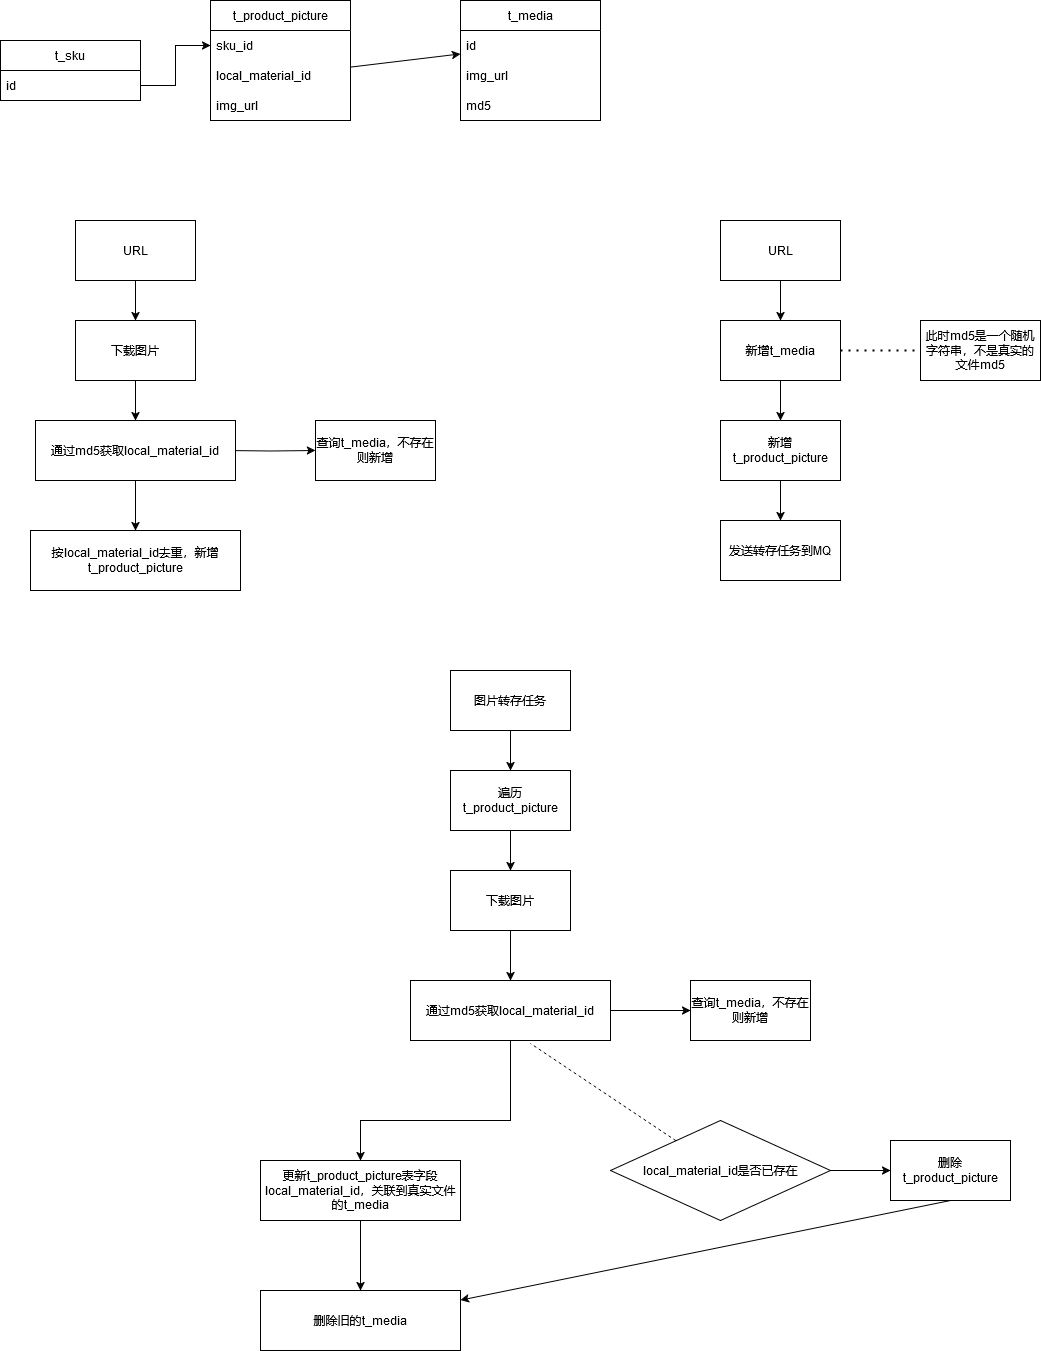

The diagram above was exported from draw.io. Its source (the exported page's mxGraphModel, read from the mxfile embedded in the PNG):
<mxGraphModel dx="1674" dy="746" grid="1" gridSize="10" guides="1" tooltips="1" connect="1" arrows="1" fold="1" page="1" pageScale="1" pageWidth="1200" pageHeight="1920" math="0" shadow="0">
  <root>
    <mxCell id="0" />
    <mxCell id="1" parent="0" />
    <mxCell id="3qWWuUOS5sZog9-SKTOg-3" value="t_product_picture" style="swimlane;fontStyle=0;childLayout=stackLayout;horizontal=1;startSize=30;horizontalStack=0;resizeParent=1;resizeParentMax=0;resizeLast=0;collapsible=1;marginBottom=0;whiteSpace=wrap;html=1;" parent="1" vertex="1">
      <mxGeometry x="230" y="50" width="140" height="120" as="geometry" />
    </mxCell>
    <mxCell id="3qWWuUOS5sZog9-SKTOg-4" value="&lt;span class=&quot;&quot;&gt;sku_id&lt;/span&gt;" style="text;strokeColor=none;fillColor=none;align=left;verticalAlign=middle;spacingLeft=4;spacingRight=4;overflow=hidden;points=[[0,0.5],[1,0.5]];portConstraint=eastwest;rotatable=0;whiteSpace=wrap;html=1;" parent="3qWWuUOS5sZog9-SKTOg-3" vertex="1">
      <mxGeometry y="30" width="140" height="30" as="geometry" />
    </mxCell>
    <mxCell id="3qWWuUOS5sZog9-SKTOg-5" value="&lt;span class=&quot;&quot;&gt;local_material_id&lt;/span&gt; " style="text;strokeColor=none;fillColor=none;align=left;verticalAlign=middle;spacingLeft=4;spacingRight=4;overflow=hidden;points=[[0,0.5],[1,0.5]];portConstraint=eastwest;rotatable=0;whiteSpace=wrap;html=1;" parent="3qWWuUOS5sZog9-SKTOg-3" vertex="1">
      <mxGeometry y="60" width="140" height="30" as="geometry" />
    </mxCell>
    <mxCell id="3qWWuUOS5sZog9-SKTOg-6" value="&lt;span class=&quot;&quot;&gt;img_url&lt;/span&gt; " style="text;strokeColor=none;fillColor=none;align=left;verticalAlign=middle;spacingLeft=4;spacingRight=4;overflow=hidden;points=[[0,0.5],[1,0.5]];portConstraint=eastwest;rotatable=0;whiteSpace=wrap;html=1;" parent="3qWWuUOS5sZog9-SKTOg-3" vertex="1">
      <mxGeometry y="90" width="140" height="30" as="geometry" />
    </mxCell>
    <mxCell id="3qWWuUOS5sZog9-SKTOg-7" value="t_media" style="swimlane;fontStyle=0;childLayout=stackLayout;horizontal=1;startSize=30;horizontalStack=0;resizeParent=1;resizeParentMax=0;resizeLast=0;collapsible=1;marginBottom=0;whiteSpace=wrap;html=1;" parent="1" vertex="1">
      <mxGeometry x="480" y="50" width="140" height="120" as="geometry" />
    </mxCell>
    <mxCell id="3qWWuUOS5sZog9-SKTOg-8" value="id" style="text;strokeColor=none;fillColor=none;align=left;verticalAlign=middle;spacingLeft=4;spacingRight=4;overflow=hidden;points=[[0,0.5],[1,0.5]];portConstraint=eastwest;rotatable=0;whiteSpace=wrap;html=1;" parent="3qWWuUOS5sZog9-SKTOg-7" vertex="1">
      <mxGeometry y="30" width="140" height="30" as="geometry" />
    </mxCell>
    <mxCell id="3qWWuUOS5sZog9-SKTOg-9" value="&lt;span class=&quot;&quot;&gt;img_url&lt;/span&gt; " style="text;strokeColor=none;fillColor=none;align=left;verticalAlign=middle;spacingLeft=4;spacingRight=4;overflow=hidden;points=[[0,0.5],[1,0.5]];portConstraint=eastwest;rotatable=0;whiteSpace=wrap;html=1;" parent="3qWWuUOS5sZog9-SKTOg-7" vertex="1">
      <mxGeometry y="60" width="140" height="30" as="geometry" />
    </mxCell>
    <mxCell id="3qWWuUOS5sZog9-SKTOg-10" value="md5" style="text;strokeColor=none;fillColor=none;align=left;verticalAlign=middle;spacingLeft=4;spacingRight=4;overflow=hidden;points=[[0,0.5],[1,0.5]];portConstraint=eastwest;rotatable=0;whiteSpace=wrap;html=1;" parent="3qWWuUOS5sZog9-SKTOg-7" vertex="1">
      <mxGeometry y="90" width="140" height="30" as="geometry" />
    </mxCell>
    <mxCell id="3qWWuUOS5sZog9-SKTOg-11" value="" style="endArrow=classic;html=1;rounded=0;" parent="1" source="3qWWuUOS5sZog9-SKTOg-5" target="3qWWuUOS5sZog9-SKTOg-8" edge="1">
      <mxGeometry width="50" height="50" relative="1" as="geometry">
        <mxPoint x="570" y="440" as="sourcePoint" />
        <mxPoint x="620" y="390" as="targetPoint" />
      </mxGeometry>
    </mxCell>
    <mxCell id="3qWWuUOS5sZog9-SKTOg-22" style="edgeStyle=orthogonalEdgeStyle;rounded=0;orthogonalLoop=1;jettySize=auto;html=1;exitX=0.5;exitY=1;exitDx=0;exitDy=0;entryX=0.5;entryY=0;entryDx=0;entryDy=0;" parent="1" source="3qWWuUOS5sZog9-SKTOg-12" target="3qWWuUOS5sZog9-SKTOg-14" edge="1">
      <mxGeometry relative="1" as="geometry" />
    </mxCell>
    <mxCell id="3qWWuUOS5sZog9-SKTOg-12" value="下载图片" style="rounded=0;whiteSpace=wrap;html=1;" parent="1" vertex="1">
      <mxGeometry x="95" y="370" width="120" height="60" as="geometry" />
    </mxCell>
    <mxCell id="3qWWuUOS5sZog9-SKTOg-18" value="" style="edgeStyle=orthogonalEdgeStyle;rounded=0;orthogonalLoop=1;jettySize=auto;html=1;" parent="1" target="3qWWuUOS5sZog9-SKTOg-17" edge="1">
      <mxGeometry relative="1" as="geometry">
        <mxPoint x="245" y="500" as="sourcePoint" />
      </mxGeometry>
    </mxCell>
    <mxCell id="3qWWuUOS5sZog9-SKTOg-23" style="edgeStyle=orthogonalEdgeStyle;rounded=0;orthogonalLoop=1;jettySize=auto;html=1;exitX=0.5;exitY=1;exitDx=0;exitDy=0;" parent="1" source="3qWWuUOS5sZog9-SKTOg-14" target="3qWWuUOS5sZog9-SKTOg-21" edge="1">
      <mxGeometry relative="1" as="geometry" />
    </mxCell>
    <mxCell id="3qWWuUOS5sZog9-SKTOg-14" value="通过md5获取&lt;span class=&quot;&quot;&gt;local_material_id&lt;/span&gt; " style="rounded=0;whiteSpace=wrap;html=1;" parent="1" vertex="1">
      <mxGeometry x="55" y="470" width="200" height="60" as="geometry" />
    </mxCell>
    <mxCell id="3qWWuUOS5sZog9-SKTOg-17" value="查询t_media，不存在则新增" style="whiteSpace=wrap;html=1;rounded=0;" parent="1" vertex="1">
      <mxGeometry x="335" y="470" width="120" height="60" as="geometry" />
    </mxCell>
    <mxCell id="3qWWuUOS5sZog9-SKTOg-21" value="按&lt;span class=&quot;&quot;&gt;local_material_id去重&lt;/span&gt;，新增t_product_picture" style="rounded=0;whiteSpace=wrap;html=1;" parent="1" vertex="1">
      <mxGeometry x="50" y="580" width="210" height="60" as="geometry" />
    </mxCell>
    <mxCell id="3qWWuUOS5sZog9-SKTOg-26" style="edgeStyle=orthogonalEdgeStyle;rounded=0;orthogonalLoop=1;jettySize=auto;html=1;exitX=0.5;exitY=1;exitDx=0;exitDy=0;entryX=0.5;entryY=0;entryDx=0;entryDy=0;" parent="1" source="3qWWuUOS5sZog9-SKTOg-25" target="3qWWuUOS5sZog9-SKTOg-12" edge="1">
      <mxGeometry relative="1" as="geometry" />
    </mxCell>
    <mxCell id="3qWWuUOS5sZog9-SKTOg-25" value="URL" style="rounded=0;whiteSpace=wrap;html=1;" parent="1" vertex="1">
      <mxGeometry x="95" y="270" width="120" height="60" as="geometry" />
    </mxCell>
    <mxCell id="3qWWuUOS5sZog9-SKTOg-29" value="" style="edgeStyle=orthogonalEdgeStyle;rounded=0;orthogonalLoop=1;jettySize=auto;html=1;" parent="1" source="3qWWuUOS5sZog9-SKTOg-27" target="3qWWuUOS5sZog9-SKTOg-28" edge="1">
      <mxGeometry relative="1" as="geometry" />
    </mxCell>
    <mxCell id="3qWWuUOS5sZog9-SKTOg-27" value="URL" style="rounded=0;whiteSpace=wrap;html=1;" parent="1" vertex="1">
      <mxGeometry x="740" y="270" width="120" height="60" as="geometry" />
    </mxCell>
    <mxCell id="3qWWuUOS5sZog9-SKTOg-31" value="" style="edgeStyle=orthogonalEdgeStyle;rounded=0;orthogonalLoop=1;jettySize=auto;html=1;" parent="1" source="3qWWuUOS5sZog9-SKTOg-28" target="3qWWuUOS5sZog9-SKTOg-30" edge="1">
      <mxGeometry relative="1" as="geometry" />
    </mxCell>
    <mxCell id="3qWWuUOS5sZog9-SKTOg-28" value="新增t_media" style="rounded=0;whiteSpace=wrap;html=1;" parent="1" vertex="1">
      <mxGeometry x="740" y="370" width="120" height="60" as="geometry" />
    </mxCell>
    <mxCell id="3qWWuUOS5sZog9-SKTOg-33" style="edgeStyle=orthogonalEdgeStyle;rounded=0;orthogonalLoop=1;jettySize=auto;html=1;exitX=0.5;exitY=1;exitDx=0;exitDy=0;entryX=0.5;entryY=0;entryDx=0;entryDy=0;" parent="1" source="3qWWuUOS5sZog9-SKTOg-30" target="3qWWuUOS5sZog9-SKTOg-32" edge="1">
      <mxGeometry relative="1" as="geometry" />
    </mxCell>
    <mxCell id="3qWWuUOS5sZog9-SKTOg-30" value="新增t_product_picture" style="rounded=0;whiteSpace=wrap;html=1;" parent="1" vertex="1">
      <mxGeometry x="740" y="470" width="120" height="60" as="geometry" />
    </mxCell>
    <mxCell id="3qWWuUOS5sZog9-SKTOg-32" value="发送转存任务到MQ" style="rounded=0;whiteSpace=wrap;html=1;" parent="1" vertex="1">
      <mxGeometry x="740" y="570" width="120" height="60" as="geometry" />
    </mxCell>
    <mxCell id="3qWWuUOS5sZog9-SKTOg-36" value="" style="edgeStyle=orthogonalEdgeStyle;rounded=0;orthogonalLoop=1;jettySize=auto;html=1;" parent="1" source="3qWWuUOS5sZog9-SKTOg-34" target="3qWWuUOS5sZog9-SKTOg-35" edge="1">
      <mxGeometry relative="1" as="geometry" />
    </mxCell>
    <mxCell id="3qWWuUOS5sZog9-SKTOg-34" value="图片转存任务" style="rounded=0;whiteSpace=wrap;html=1;" parent="1" vertex="1">
      <mxGeometry x="470" y="720" width="120" height="60" as="geometry" />
    </mxCell>
    <mxCell id="3qWWuUOS5sZog9-SKTOg-38" value="" style="edgeStyle=orthogonalEdgeStyle;rounded=0;orthogonalLoop=1;jettySize=auto;html=1;" parent="1" source="3qWWuUOS5sZog9-SKTOg-35" target="3qWWuUOS5sZog9-SKTOg-37" edge="1">
      <mxGeometry relative="1" as="geometry" />
    </mxCell>
    <mxCell id="3qWWuUOS5sZog9-SKTOg-35" value="遍历t_product_picture" style="rounded=0;whiteSpace=wrap;html=1;" parent="1" vertex="1">
      <mxGeometry x="470" y="820" width="120" height="60" as="geometry" />
    </mxCell>
    <mxCell id="3qWWuUOS5sZog9-SKTOg-42" style="edgeStyle=orthogonalEdgeStyle;rounded=0;orthogonalLoop=1;jettySize=auto;html=1;exitX=0.5;exitY=1;exitDx=0;exitDy=0;" parent="1" source="3qWWuUOS5sZog9-SKTOg-37" target="3qWWuUOS5sZog9-SKTOg-41" edge="1">
      <mxGeometry relative="1" as="geometry" />
    </mxCell>
    <mxCell id="3qWWuUOS5sZog9-SKTOg-37" value="下载图片" style="rounded=0;whiteSpace=wrap;html=1;" parent="1" vertex="1">
      <mxGeometry x="470" y="920" width="120" height="60" as="geometry" />
    </mxCell>
    <mxCell id="3qWWuUOS5sZog9-SKTOg-44" style="edgeStyle=orthogonalEdgeStyle;rounded=0;orthogonalLoop=1;jettySize=auto;html=1;exitX=1;exitY=0.5;exitDx=0;exitDy=0;entryX=0;entryY=0.5;entryDx=0;entryDy=0;" parent="1" source="3qWWuUOS5sZog9-SKTOg-41" target="3qWWuUOS5sZog9-SKTOg-43" edge="1">
      <mxGeometry relative="1" as="geometry" />
    </mxCell>
    <mxCell id="3qWWuUOS5sZog9-SKTOg-47" value="" style="edgeStyle=orthogonalEdgeStyle;rounded=0;orthogonalLoop=1;jettySize=auto;html=1;" parent="1" source="3qWWuUOS5sZog9-SKTOg-41" target="3qWWuUOS5sZog9-SKTOg-46" edge="1">
      <mxGeometry relative="1" as="geometry">
        <Array as="points">
          <mxPoint x="530" y="1170" />
          <mxPoint x="380" y="1170" />
        </Array>
      </mxGeometry>
    </mxCell>
    <mxCell id="3qWWuUOS5sZog9-SKTOg-41" value="通过md5获取&lt;span class=&quot;&quot;&gt;local_material_id&lt;/span&gt; " style="rounded=0;whiteSpace=wrap;html=1;" parent="1" vertex="1">
      <mxGeometry x="430" y="1030" width="200" height="60" as="geometry" />
    </mxCell>
    <mxCell id="3qWWuUOS5sZog9-SKTOg-43" value="查询t_media，不存在则新增" style="whiteSpace=wrap;html=1;rounded=0;" parent="1" vertex="1">
      <mxGeometry x="710" y="1030" width="120" height="60" as="geometry" />
    </mxCell>
    <mxCell id="3qWWuUOS5sZog9-SKTOg-52" value="" style="edgeStyle=orthogonalEdgeStyle;rounded=0;orthogonalLoop=1;jettySize=auto;html=1;" parent="1" source="3qWWuUOS5sZog9-SKTOg-46" target="3qWWuUOS5sZog9-SKTOg-51" edge="1">
      <mxGeometry relative="1" as="geometry" />
    </mxCell>
    <mxCell id="3qWWuUOS5sZog9-SKTOg-46" value="更新t_product_picture表字段&lt;span class=&quot;&quot;&gt;local_material_id&lt;/span&gt;，关联到真实文件的t_media" style="rounded=0;whiteSpace=wrap;html=1;" parent="1" vertex="1">
      <mxGeometry x="280" y="1210" width="200" height="60" as="geometry" />
    </mxCell>
    <mxCell id="3qWWuUOS5sZog9-SKTOg-48" value="此时md5是一个随机字符串，不是真实的文件md5" style="rounded=0;whiteSpace=wrap;html=1;" parent="1" vertex="1">
      <mxGeometry x="940" y="370" width="120" height="60" as="geometry" />
    </mxCell>
    <mxCell id="3qWWuUOS5sZog9-SKTOg-50" value="" style="endArrow=none;dashed=1;html=1;dashPattern=1 3;strokeWidth=2;rounded=0;exitX=1;exitY=0.5;exitDx=0;exitDy=0;" parent="1" source="3qWWuUOS5sZog9-SKTOg-28" target="3qWWuUOS5sZog9-SKTOg-48" edge="1">
      <mxGeometry width="50" height="50" relative="1" as="geometry">
        <mxPoint x="990" y="560" as="sourcePoint" />
        <mxPoint x="1040" y="510" as="targetPoint" />
      </mxGeometry>
    </mxCell>
    <mxCell id="3qWWuUOS5sZog9-SKTOg-51" value="删除旧的t_media" style="rounded=0;whiteSpace=wrap;html=1;" parent="1" vertex="1">
      <mxGeometry x="280" y="1340" width="200" height="60" as="geometry" />
    </mxCell>
    <mxCell id="3qWWuUOS5sZog9-SKTOg-55" value="" style="edgeStyle=orthogonalEdgeStyle;rounded=0;orthogonalLoop=1;jettySize=auto;html=1;" parent="1" source="3qWWuUOS5sZog9-SKTOg-53" target="3qWWuUOS5sZog9-SKTOg-54" edge="1">
      <mxGeometry relative="1" as="geometry" />
    </mxCell>
    <mxCell id="3qWWuUOS5sZog9-SKTOg-53" value="&lt;span class=&quot;&quot;&gt;local_material_id是否已存在&lt;/span&gt;" style="rhombus;whiteSpace=wrap;html=1;" parent="1" vertex="1">
      <mxGeometry x="630" y="1170" width="220" height="100" as="geometry" />
    </mxCell>
    <mxCell id="3qWWuUOS5sZog9-SKTOg-54" value="删除t_product_picture" style="whiteSpace=wrap;html=1;" parent="1" vertex="1">
      <mxGeometry x="910" y="1190" width="120" height="60" as="geometry" />
    </mxCell>
    <mxCell id="3qWWuUOS5sZog9-SKTOg-56" value="" style="endArrow=none;dashed=1;html=1;rounded=0;entryX=0.6;entryY=1.05;entryDx=0;entryDy=0;entryPerimeter=0;" parent="1" source="3qWWuUOS5sZog9-SKTOg-53" target="3qWWuUOS5sZog9-SKTOg-41" edge="1">
      <mxGeometry width="50" height="50" relative="1" as="geometry">
        <mxPoint x="910" y="1220" as="sourcePoint" />
        <mxPoint x="960" y="1170" as="targetPoint" />
      </mxGeometry>
    </mxCell>
    <mxCell id="3qWWuUOS5sZog9-SKTOg-57" value="" style="endArrow=classic;html=1;rounded=0;exitX=0.5;exitY=1;exitDx=0;exitDy=0;" parent="1" source="3qWWuUOS5sZog9-SKTOg-54" target="3qWWuUOS5sZog9-SKTOg-51" edge="1">
      <mxGeometry width="50" height="50" relative="1" as="geometry">
        <mxPoint x="910" y="1220" as="sourcePoint" />
        <mxPoint x="960" y="1170" as="targetPoint" />
      </mxGeometry>
    </mxCell>
    <mxCell id="3qWWuUOS5sZog9-SKTOg-58" value="t_sku" style="swimlane;fontStyle=0;childLayout=stackLayout;horizontal=1;startSize=30;horizontalStack=0;resizeParent=1;resizeParentMax=0;resizeLast=0;collapsible=1;marginBottom=0;whiteSpace=wrap;html=1;" parent="1" vertex="1">
      <mxGeometry x="20" y="90" width="140" height="60" as="geometry" />
    </mxCell>
    <mxCell id="3qWWuUOS5sZog9-SKTOg-59" value="id" style="text;strokeColor=none;fillColor=none;align=left;verticalAlign=middle;spacingLeft=4;spacingRight=4;overflow=hidden;points=[[0,0.5],[1,0.5]];portConstraint=eastwest;rotatable=0;whiteSpace=wrap;html=1;" parent="3qWWuUOS5sZog9-SKTOg-58" vertex="1">
      <mxGeometry y="30" width="140" height="30" as="geometry" />
    </mxCell>
    <mxCell id="3qWWuUOS5sZog9-SKTOg-62" style="edgeStyle=orthogonalEdgeStyle;rounded=0;orthogonalLoop=1;jettySize=auto;html=1;exitX=1;exitY=0.5;exitDx=0;exitDy=0;entryX=0;entryY=0.5;entryDx=0;entryDy=0;" parent="1" source="3qWWuUOS5sZog9-SKTOg-59" target="3qWWuUOS5sZog9-SKTOg-4" edge="1">
      <mxGeometry relative="1" as="geometry" />
    </mxCell>
  </root>
</mxGraphModel>